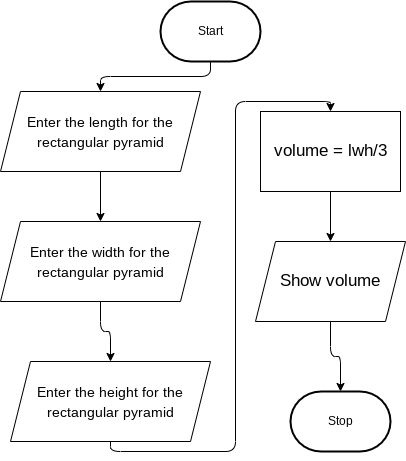

The diagram above was exported from draw.io. Its source (the exported page's mxGraphModel, read from the mxfile embedded in the PNG):
<mxGraphModel dx="1515" dy="1213" grid="1" gridSize="10" guides="1" tooltips="1" connect="1" arrows="1" fold="1" page="1" pageScale="1" pageWidth="850" pageHeight="1100" math="0" shadow="0">
  <root>
    <mxCell id="0" />
    <mxCell id="1" parent="0" />
    <mxCell id="8" style="edgeStyle=orthogonalEdgeStyle;html=1;exitX=0.5;exitY=1;exitDx=0;exitDy=0;exitPerimeter=0;" edge="1" parent="1" source="2" target="5">
      <mxGeometry relative="1" as="geometry" />
    </mxCell>
    <mxCell id="2" value="Start" style="strokeWidth=2;html=1;shape=mxgraph.flowchart.terminator;whiteSpace=wrap;" parent="1" vertex="1">
      <mxGeometry x="240" y="10" width="100" height="60" as="geometry" />
    </mxCell>
    <mxCell id="3" value="Stop" style="strokeWidth=2;html=1;shape=mxgraph.flowchart.terminator;whiteSpace=wrap;" parent="1" vertex="1">
      <mxGeometry x="370" y="400" width="100" height="60" as="geometry" />
    </mxCell>
    <mxCell id="10" style="edgeStyle=orthogonalEdgeStyle;html=1;exitX=0.5;exitY=1;exitDx=0;exitDy=0;entryX=0.5;entryY=0;entryDx=0;entryDy=0;" edge="1" parent="1" source="5" target="9">
      <mxGeometry relative="1" as="geometry" />
    </mxCell>
    <mxCell id="5" value="&lt;font style=&quot;font-size: 14px;&quot;&gt;Enter the length for the rectangular pyramid&lt;/font&gt;" style="shape=parallelogram;perimeter=parallelogramPerimeter;whiteSpace=wrap;html=1;fixedSize=1;strokeWidth=1;fontSize=16;" vertex="1" parent="1">
      <mxGeometry x="80" y="100" width="200" height="80" as="geometry" />
    </mxCell>
    <mxCell id="12" style="edgeStyle=orthogonalEdgeStyle;html=1;exitX=0.5;exitY=1;exitDx=0;exitDy=0;" edge="1" parent="1" source="9" target="11">
      <mxGeometry relative="1" as="geometry" />
    </mxCell>
    <mxCell id="9" value="&lt;font style=&quot;font-size: 14px;&quot;&gt;Enter the width for the rectangular pyramid&lt;/font&gt;" style="shape=parallelogram;perimeter=parallelogramPerimeter;whiteSpace=wrap;html=1;fixedSize=1;strokeWidth=1;fontSize=16;" vertex="1" parent="1">
      <mxGeometry x="80" y="230" width="200" height="80" as="geometry" />
    </mxCell>
    <mxCell id="14" style="edgeStyle=orthogonalEdgeStyle;html=1;exitX=0.5;exitY=1;exitDx=0;exitDy=0;entryX=0.5;entryY=0;entryDx=0;entryDy=0;" edge="1" parent="1" source="11" target="13">
      <mxGeometry relative="1" as="geometry" />
    </mxCell>
    <mxCell id="11" value="&lt;font style=&quot;font-size: 14px;&quot;&gt;Enter the height for the rectangular pyramid&lt;/font&gt;" style="shape=parallelogram;perimeter=parallelogramPerimeter;whiteSpace=wrap;html=1;fixedSize=1;strokeWidth=1;fontSize=16;" vertex="1" parent="1">
      <mxGeometry x="90" y="370" width="200" height="80" as="geometry" />
    </mxCell>
    <mxCell id="16" style="edgeStyle=orthogonalEdgeStyle;html=1;exitX=0.5;exitY=1;exitDx=0;exitDy=0;" edge="1" parent="1" source="13" target="15">
      <mxGeometry relative="1" as="geometry" />
    </mxCell>
    <mxCell id="13" value="&lt;span style=&quot;font-size: 17px;&quot;&gt;volume = lwh/3&lt;/span&gt;" style="rounded=0;whiteSpace=wrap;html=1;shadow=0;sketch=0;strokeWidth=1;fontSize=11;" vertex="1" parent="1">
      <mxGeometry x="340" y="120" width="140" height="80" as="geometry" />
    </mxCell>
    <mxCell id="19" style="edgeStyle=orthogonalEdgeStyle;html=1;exitX=0.5;exitY=1;exitDx=0;exitDy=0;entryX=0.5;entryY=0;entryDx=0;entryDy=0;entryPerimeter=0;fontSize=14;" edge="1" parent="1" source="15" target="3">
      <mxGeometry relative="1" as="geometry" />
    </mxCell>
    <mxCell id="15" value="Show volume" style="shape=parallelogram;perimeter=parallelogramPerimeter;whiteSpace=wrap;html=1;fixedSize=1;strokeWidth=1;fontSize=17;" vertex="1" parent="1">
      <mxGeometry x="335" y="250" width="150" height="80" as="geometry" />
    </mxCell>
  </root>
</mxGraphModel>